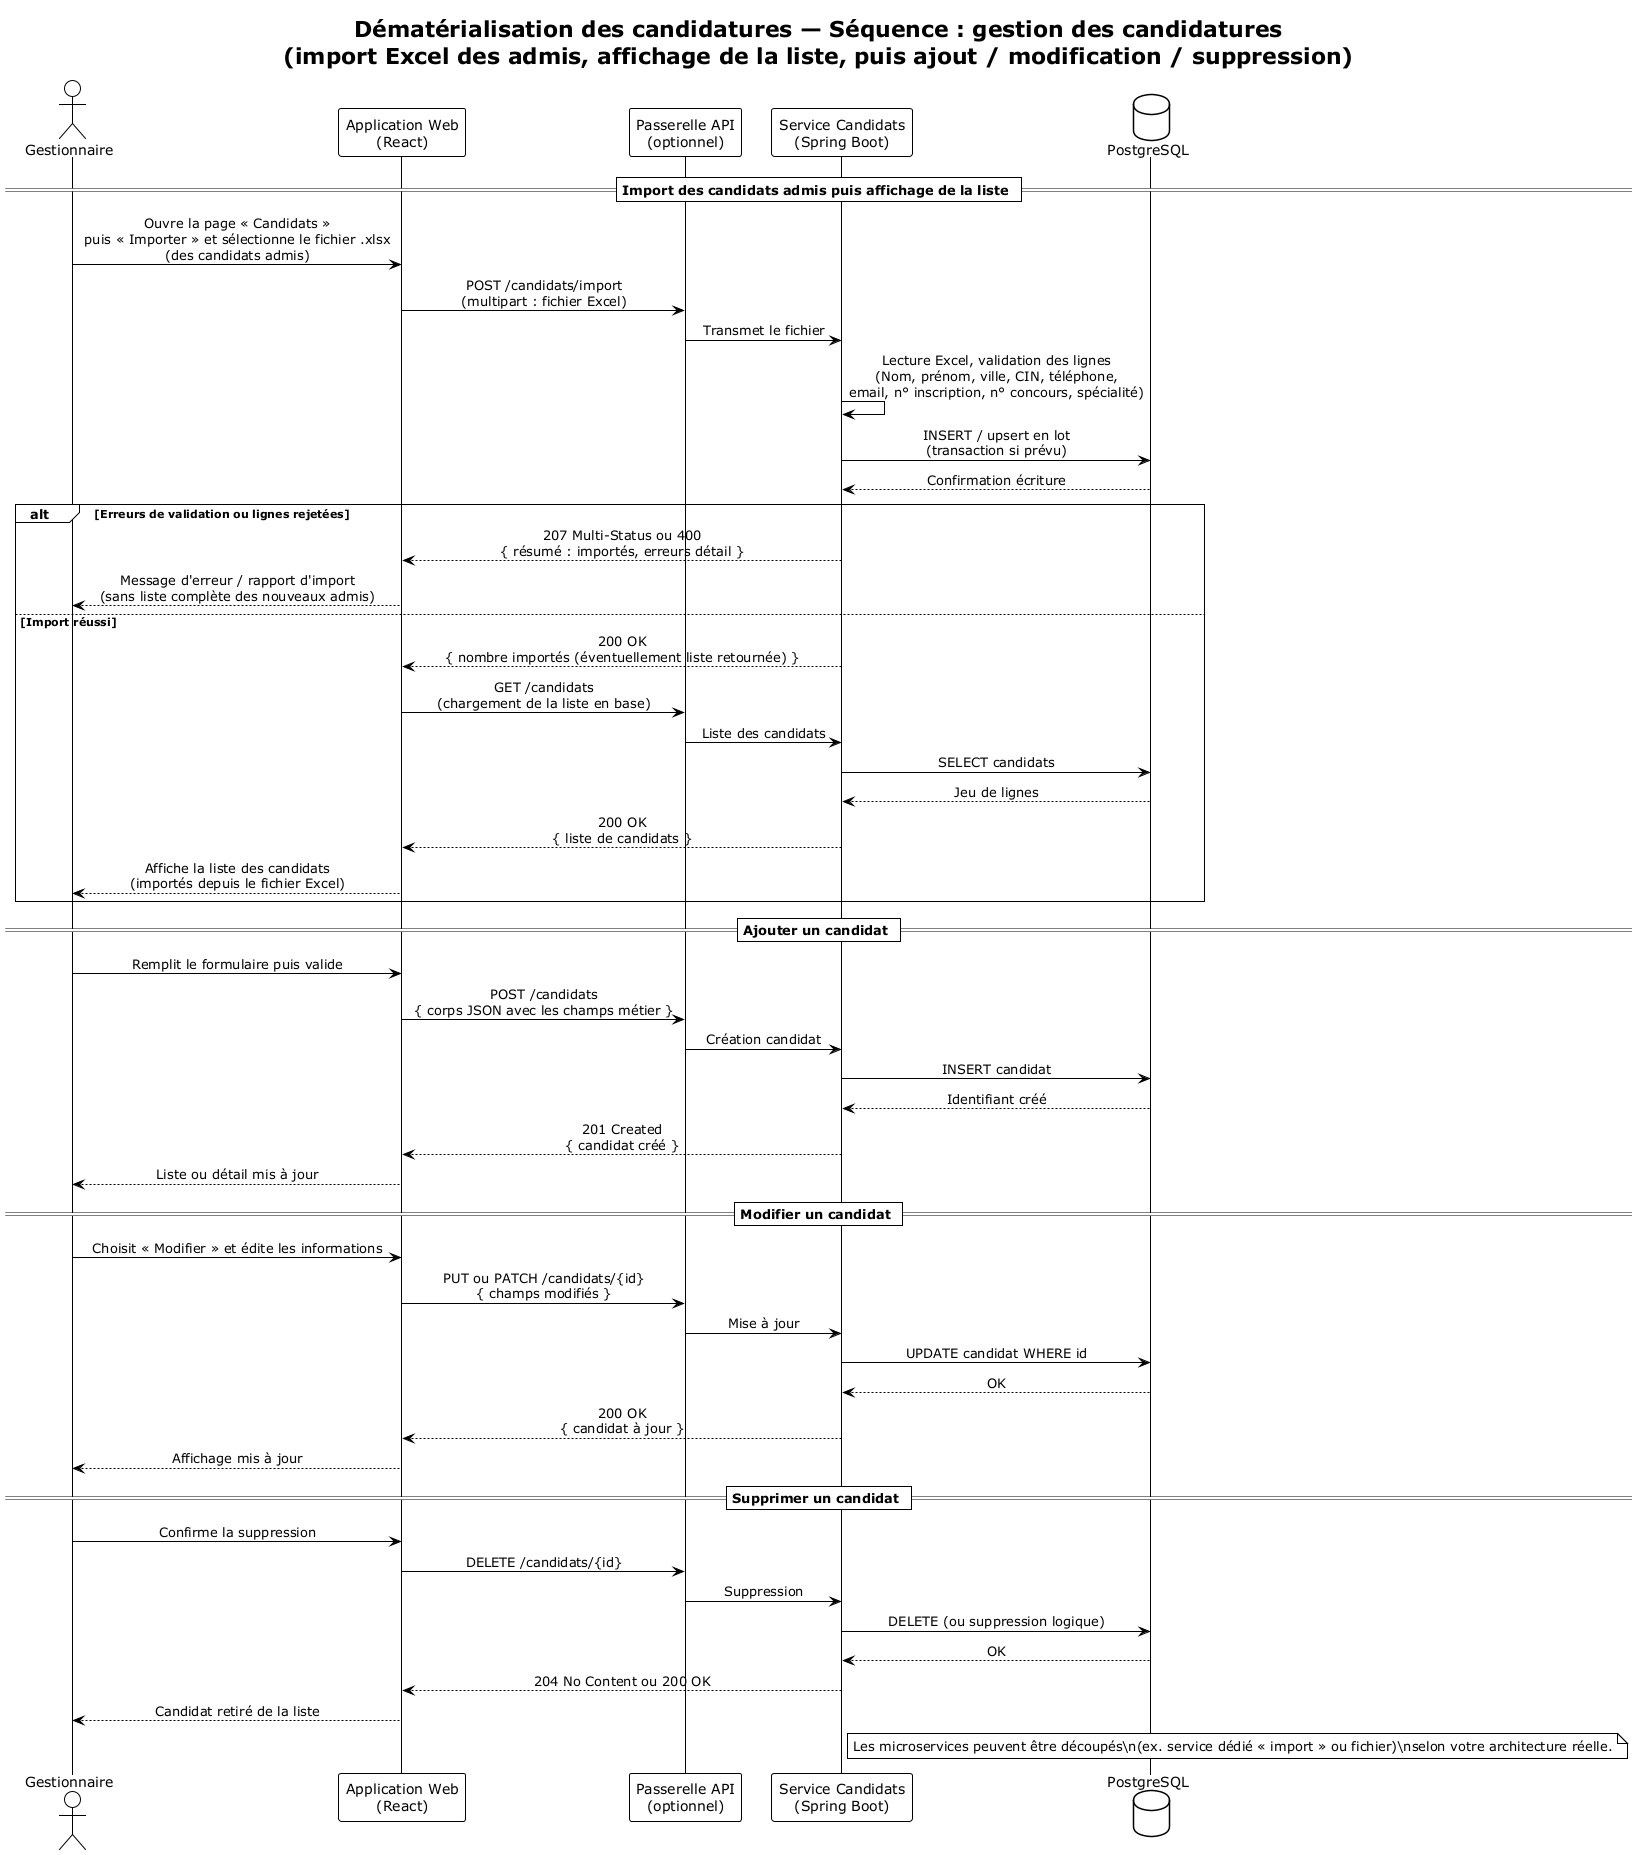

The diagram above was rendered by PlantUML. Its source (embedded in the PNG):
@startuml diagramme-sequence-gestion-candidatures
!theme plain
skinparam sequenceMessageAlign center
skinparam responseMessageBelowArrow true

title Dématérialisation des candidatures — Séquence : gestion des candidatures\n(import Excel des admis, affichage de la liste, puis ajout / modification / suppression)

actor "Gestionnaire" as Gestionnaire
participant "Application Web\n(React)" as React
participant "Passerelle API\n(optionnel)" as GW
participant "Service Candidats\n(Spring Boot)" as Svc
database "PostgreSQL" as DB

== Import des candidats admis puis affichage de la liste ==
Gestionnaire -> React : Ouvre la page « Candidats »\npuis « Importer » et sélectionne le fichier .xlsx\n(des candidats admis)
React -> GW : POST /candidats/import\n(multipart : fichier Excel)
GW -> Svc : Transmet le fichier
Svc -> Svc : Lecture Excel, validation des lignes\n(Nom, prénom, ville, CIN, téléphone,\nemail, n° inscription, n° concours, spécialité)
Svc -> DB : INSERT / upsert en lot\n(transaction si prévu)
DB --> Svc : Confirmation écriture
alt Erreurs de validation ou lignes rejetées
  Svc --> React : 207 Multi-Status ou 400\n{ résumé : importés, erreurs détail }
  React --> Gestionnaire : Message d'erreur / rapport d'import\n(sans liste complète des nouveaux admis)
else Import réussi
  Svc --> React : 200 OK\n{ nombre importés (éventuellement liste retournée) }
  React -> GW : GET /candidats\n(chargement de la liste en base)
  GW -> Svc : Liste des candidats
  Svc -> DB : SELECT candidats
  DB --> Svc : Jeu de lignes
  Svc --> React : 200 OK\n{ liste de candidats }
  React --> Gestionnaire : Affiche la liste des candidats\n(importés depuis le fichier Excel)
end

== Ajouter un candidat ==
Gestionnaire -> React : Remplit le formulaire puis valide
React -> GW : POST /candidats\n{ corps JSON avec les champs métier }
GW -> Svc : Création candidat
Svc -> DB : INSERT candidat
DB --> Svc : Identifiant créé
Svc --> React : 201 Created\n{ candidat créé }
React --> Gestionnaire : Liste ou détail mis à jour

== Modifier un candidat ==
Gestionnaire -> React : Choisit « Modifier » et édite les informations
React -> GW : PUT ou PATCH /candidats/{id}\n{ champs modifiés }
GW -> Svc : Mise à jour
Svc -> DB : UPDATE candidat WHERE id
DB --> Svc : OK
Svc --> React : 200 OK\n{ candidat à jour }
React --> Gestionnaire : Affichage mis à jour

== Supprimer un candidat ==
Gestionnaire -> React : Confirme la suppression
React -> GW : DELETE /candidats/{id}
GW -> Svc : Suppression
Svc -> DB : DELETE (ou suppression logique)
DB --> Svc : OK
Svc --> React : 204 No Content ou 200 OK
React --> Gestionnaire : Candidat retiré de la liste

note right of Svc
  Les microservices peuvent être découpés\n(ex. service dédié « import » ou fichier)\nselon votre architecture réelle.
end note

@enduml